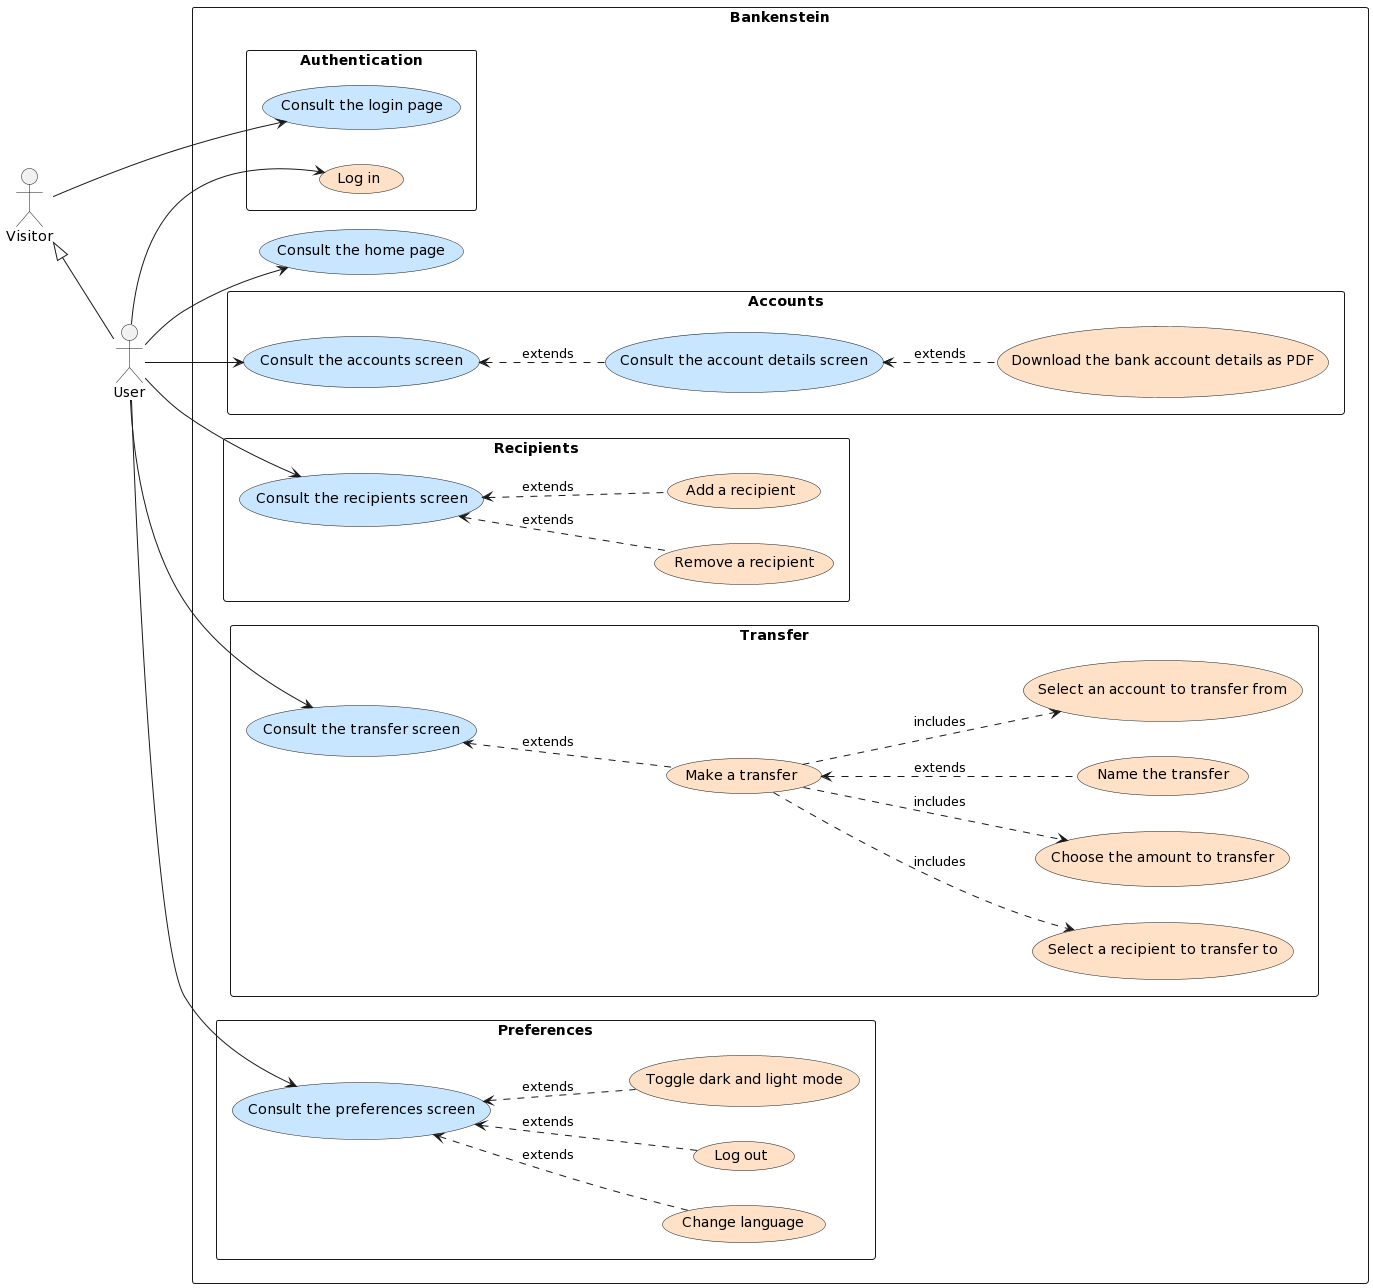

The diagram above was rendered by PlantUML. Its source (embedded in the PNG):
@startuml
left to right direction

actor "Visitor"
actor "User"


rectangle Bankenstein {
  rectangle Authentication {
      usecase "Consult the login page" as ConsultLoginPage #C8E6FF
      usecase "Log in" as Login #FFE1C8
  }


  usecase "Consult the home page" as ConsultHomePage #C8E6FF

  rectangle Accounts {
    usecase "Consult the accounts screen" as ConsultAccountsScreen #C8E6FF
    usecase "Consult the account details screen" as ConsultAccountDetailsScreen #C8E6FF
    usecase "Download the bank account details as PDF" as DownloadBankAccountDetails #FFE1C8
  } 

  rectangle Recipients {
    usecase "Consult the recipients screen" as ConsultRecipientsScreen #C8E6FF
    usecase "Add a recipient" as AddRecipient #FFE1C8
    usecase "Remove a recipient" as RemoveRecipient #FFE1C8
  }

    rectangle Transfer {
        usecase "Consult the transfer screen" as ConsultTransferScreen #C8E6FF
        usecase "Make a transfer" as MakeTransfer #FFE1C8
        usecase "Select an account to transfer from" as SelectAccountToTransferFrom #FFE1C8
        usecase "Select a recipient to transfer to" as SelectRecipientToTransferTo #FFE1C8
        usecase "Choose the amount to transfer" as ChooseAmountToTransfer #FFE1C8
        usecase "Name the transfer" as NameTheTransfer #FFE1C8
    }

  rectangle Preferences {
    usecase "Consult the preferences screen" as ConsultPreferencesScreen #C8E6FF
    usecase "Toggle dark and light mode" as ToggleDarkLightMode #FFE1C8
    usecase "Change language" as ChangeLanguage #FFE1C8
    usecase "Log out" as LogOut #FFE1C8
  }
}

Visitor -> ConsultLoginPage
Visitor <|-- User

User --> Login
User --> ConsultHomePage
User --> ConsultAccountsScreen
User --> ConsultRecipientsScreen
User --> ConsultTransferScreen
User --> ConsultPreferencesScreen

ConsultAccountsScreen <.. ConsultAccountDetailsScreen : extends
ConsultAccountDetailsScreen <.. DownloadBankAccountDetails : extends

ConsultRecipientsScreen <.. AddRecipient : extends
ConsultRecipientsScreen <.. RemoveRecipient : extends

ConsultTransferScreen <.. MakeTransfer : extends
MakeTransfer ..> SelectAccountToTransferFrom : includes
MakeTransfer ..> SelectRecipientToTransferTo : includes
MakeTransfer ..> ChooseAmountToTransfer : includes
MakeTransfer <.. NameTheTransfer : extends

ConsultPreferencesScreen <.. ToggleDarkLightMode : extends
ConsultPreferencesScreen <.. ChangeLanguage : extends
ConsultPreferencesScreen <.. LogOut : extends
@enduml